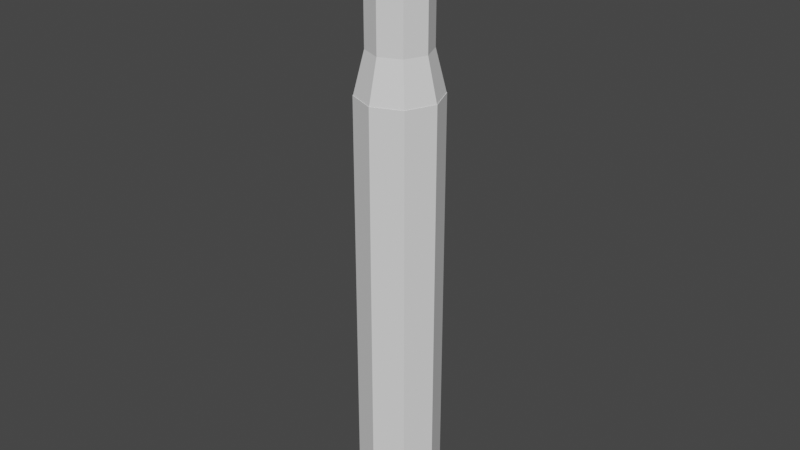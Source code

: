 # Source: Bullet.blend  (saved by Blender 2.92.15; exported with 4.5.12 LTS)
import bpy
from mathutils import Matrix  # noqa: F401  (used for matrix-valued properties, if any)

bpy.ops.wm.read_factory_settings(use_empty=True)
scene = bpy.context.scene
scene.name = 'Scene'

# ---- collections
col_collection = bpy.data.collections.new('Collection'); scene.collection.children.link(col_collection)

# ---- world
world_world = bpy.data.worlds.new('World'); scene.world = world_world
world_world.use_nodes = True; world_world.node_tree.nodes.clear()
_N = world_world.node_tree.nodes; _L = world_world.node_tree.links
n0 = _N.new('ShaderNodeOutputWorld'); n0.name = 'World Output'; n0.location = (300, 300)
n1 = _N.new('ShaderNodeBackground'); n1.name = 'Background'; n1.location = (10, 300)
n1.inputs[0].default_value = (0.05088, 0.05088, 0.05088, 1.0)
_L.new(n1.outputs[0], n0.inputs[0])
n0.is_active_output = True
world_world.color = (0.05088, 0.05088, 0.05088)
world_world.use_sun_shadow = False
world_world.sun_shadow_jitter_overblur = 0.0

# ---- meshes
me_circle_001 = bpy.data.meshes.new('Circle.001')
me_circle_001.from_pydata([(-3.242e-08, 4.946, 0.0), (-3.497, 3.497, 0.0), (-4.946, -2.466e-07, 0.0), (-3.497, -3.497, 0.0), (4.003e-07, -4.946, 0.0), (3.497, -3.497, 0.0), (4.946, 2.982e-08, 0.0), (3.497, 3.497, 0.0), (-1.964e-09, 3.709, 1.0), (-2.623, 2.623, 1.0), (-3.709, -1.924e-07, 1.0), (-2.623, -2.623, 1.0), (3.226e-07, -3.709, 1.0), (2.623, -2.623, 1.0), (3.709, 1.492e-08, 1.0), (2.623, 2.623, 1.0), (-5.0, -2.484e-07, 0.5), (-3.536, -3.536, 0.5), (-2.98e-08, 5.0, 0.5), (-3.536, 3.536, 0.5), (3.536, 3.536, 0.5), (3.536, -3.536, 0.5), (5.0, 2.982e-08, 0.5), (4.073e-07, -5.0, 0.5), (-3.536, 3.536, 1.0), (-2.98e-08, 5.0, 1.0), (-5.0, -2.484e-07, 1.0), (-3.536, -3.536, 1.0), (4.073e-07, -5.0, 1.0), (3.536, -3.536, 1.0), (5.0, 2.982e-08, 1.0), (3.536, 3.536, 1.0), (-3.536, 3.536, 0.0), (-2.98e-08, 5.0, 0.0), (-5.0, -2.484e-07, 0.0), (-3.536, -3.536, 0.0), (4.073e-07, -5.0, 0.0), (3.536, -3.536, 0.0), (5.0, 2.982e-08, 0.0), (3.536, 3.536, 0.0), (-3.497, 3.497, 1.0), (-3.242e-08, 4.946, 1.0), (-4.946, -2.466e-07, 1.0), (-3.497, -3.497, 1.0), (4.003e-07, -4.946, 1.0), (3.497, -3.497, 1.0), (4.946, 2.982e-08, 1.0), (3.497, 3.497, 1.0), (-2.623, 2.623, 3.0), (-1.964e-09, 3.709, 3.0), (-3.709, -1.924e-07, 3.0), (-2.623, -2.623, 3.0), (3.226e-07, -3.709, 3.0), (2.623, -2.623, 3.0), (3.709, 1.492e-08, 3.0), (2.623, 2.623, 3.0), (-2.885, 2.885, 3.0), (-8.121e-09, 4.08, 3.0), (-4.08, -2.146e-07, 3.0), (-2.885, -2.885, 3.0), (3.489e-07, -4.08, 3.0), (2.885, -2.885, 3.0), (4.08, 1.343e-08, 3.0), (2.885, 2.885, 3.0), (-3.534, 3.534, 3.0), (-3.006e-08, 4.998, 3.0), (-4.998, -2.562e-07, 3.0), (-3.534, -3.534, 3.0), (4.073e-07, -4.998, 3.0), (3.534, -3.534, 3.0), (4.998, 2.315e-08, 3.0), (3.534, 3.534, 3.0), (-3.496, 3.496, 53.0), (1.32e-06, 4.944, 53.0), (-4.944, -2.545e-07, 53.0), (-3.496, -3.496, 53.0), (1.754e-06, -4.944, 53.0), (3.496, -3.496, 53.0), (4.944, 2.49e-08, 53.0), (3.496, 3.496, 53.0), (-3.534, 3.534, 53.0), (1.319e-06, 4.998, 53.0), (-4.998, -2.562e-07, 53.0), (-3.534, -3.534, 53.0), (1.757e-06, -4.998, 53.0), (3.534, -3.534, 53.0), (4.998, 2.315e-08, 53.0), (3.534, 3.534, 53.0), (-2.622, 2.622, 58.0), (-8.138e-07, 3.708, 58.0), (-3.708, -1.834e-07, 58.0), (-2.622, -2.622, 58.0), (-4.885e-07, -3.708, 58.0), (2.622, -2.622, 58.0), (3.708, 2.613e-08, 58.0), (2.622, 2.622, 58.0), (-2.584, 2.584, 68.0), (-8.66e-06, 3.654, 68.0), (-3.654, -1.825e-07, 68.0), (-2.584, -2.584, 68.0), (-8.337e-06, -3.654, 68.0), (2.584, -2.584, 68.0), (3.654, 2.613e-08, 68.0), (2.584, 2.584, 68.0), (-2.622, 2.622, 68.0), (-8.66e-06, 3.708, 68.0), (-3.708, -1.834e-07, 68.0), (-2.622, -2.622, 68.0), (-8.335e-06, -3.708, 68.0), (2.622, -2.622, 68.0), (3.708, 2.613e-08, 68.0), (2.622, 2.622, 68.0), (-2.584, 2.584, 68.0), (-8.66e-06, 3.654, 68.0), (-3.654, -1.825e-07, 68.0), (-2.584, -2.584, 68.0), (-8.337e-06, -3.654, 68.0), (2.584, -2.584, 68.0), (3.654, 2.613e-08, 68.0), (2.584, 2.584, 68.0), (-2.584, 2.584, 69.0), (-8.256e-06, 3.654, 69.0), (-3.654, -1.825e-07, 69.0), (-2.584, -2.584, 69.0), (-7.933e-06, -3.654, 69.0), (2.584, -2.584, 69.0), (3.654, 2.613e-08, 69.0), (2.584, 2.584, 69.0), (-2.584, 2.584, 68.5), (-3.654, -1.825e-07, 68.5), (3.654, 2.613e-08, 68.5), (2.584, 2.584, 68.5), (-8.135e-06, -3.654, 68.5), (2.584, -2.584, 68.5), (-2.584, -2.584, 68.5), (-8.458e-06, 3.654, 68.5), (-0.2584, 0.2584, 75.0), (-8.094e-06, 0.3654, 75.0), (-0.3654, -1.825e-08, 75.0), (-0.2584, -0.2584, 75.0), (-8.062e-06, -0.3654, 75.0), (0.2584, -0.2584, 75.0), (0.3654, 2.613e-09, 75.0), (0.2584, 0.2584, 75.0), (1.776, 1.776, 72.0), (-8.207e-06, 2.512, 72.0), (1.776, -1.776, 72.0), (2.512, 2.11e-08, 72.0), (-1.776, -1.776, 72.0), (-7.986e-06, -2.512, 72.0), (-1.776, 1.776, 72.0), (-2.512, -1.224e-07, 72.0), (3.534, 3.534, 4.667), (3.534, 3.534, 51.33), (8.696e-07, 4.998, 51.33), (4.198e-07, 4.998, 4.667), (3.534, -3.534, 4.667), (3.534, -3.534, 51.33), (4.998, 2.315e-08, 51.33), (4.998, 2.315e-08, 4.667), (-3.534, -3.534, 4.667), (-3.534, -3.534, 51.33), (1.307e-06, -4.998, 51.33), (8.571e-07, -4.998, 4.667), (-3.534, 3.534, 4.667), (-3.534, 3.534, 51.33), (-4.998, -2.562e-07, 51.33), (-4.998, -2.562e-07, 4.667)], [], [(17, 16, 26, 27), (19, 18, 25, 24), (18, 20, 31, 25), (22, 21, 29, 30), (23, 17, 27, 28), (16, 19, 24, 26), (20, 22, 30, 31), (21, 23, 28, 29), (37, 36, 23, 21), (39, 38, 22, 20), (34, 32, 19, 16), (36, 35, 17, 23), (38, 37, 21, 22), (33, 39, 20, 18), (32, 33, 18, 19), (35, 34, 16, 17), (11, 10, 50, 51), (1, 2, 3, 4, 5, 6, 7, 0), (41, 40, 24, 25), (40, 42, 26, 24), (42, 43, 27, 26), (43, 44, 28, 27), (44, 45, 29, 28), (45, 46, 30, 29), (46, 47, 31, 30), (47, 41, 25, 31), (1, 0, 33, 32), (2, 1, 32, 34), (3, 2, 34, 35), (4, 3, 35, 36), (5, 4, 36, 37), (6, 5, 37, 38), (7, 6, 38, 39), (0, 7, 39, 33), (8, 9, 40, 41), (9, 10, 42, 40), (10, 11, 43, 42), (11, 12, 44, 43), (12, 13, 45, 44), (13, 14, 46, 45), (14, 15, 47, 46), (15, 8, 41, 47), (55, 54, 62, 63), (9, 8, 49, 48), (8, 15, 55, 49), (14, 13, 53, 54), (12, 11, 51, 52), (10, 9, 48, 50), (15, 14, 54, 55), (13, 12, 52, 53), (60, 59, 67, 68), (53, 52, 60, 61), (51, 50, 58, 59), (48, 49, 57, 56), (49, 55, 63, 57), (54, 53, 61, 62), (52, 51, 59, 60), (50, 48, 56, 58), (154, 153, 87, 81), (58, 56, 64, 66), (63, 62, 70, 71), (61, 60, 68, 69), (59, 58, 66, 67), (56, 57, 65, 64), (57, 63, 71, 65), (62, 61, 69, 70), (79, 78, 94, 95), (158, 157, 85, 86), (162, 161, 83, 84), (166, 165, 80, 82), (153, 158, 86, 87), (157, 162, 84, 85), (161, 166, 82, 83), (165, 154, 81, 80), (73, 72, 80, 81), (72, 74, 82, 80), (74, 75, 83, 82), (75, 76, 84, 83), (76, 77, 85, 84), (77, 78, 86, 85), (78, 79, 87, 86), (79, 73, 81, 87), (94, 93, 109, 110), (77, 76, 92, 93), (75, 74, 90, 91), (72, 73, 89, 88), (73, 79, 95, 89), (78, 77, 93, 94), (76, 75, 91, 92), (74, 72, 88, 90), (103, 102, 118, 119), (92, 91, 107, 108), (90, 88, 104, 106), (95, 94, 110, 111), (93, 92, 108, 109), (91, 90, 106, 107), (88, 89, 105, 104), (89, 95, 111, 105), (97, 96, 104, 105), (96, 98, 106, 104), (98, 99, 107, 106), (99, 100, 108, 107), (100, 101, 109, 108), (101, 102, 110, 109), (102, 103, 111, 110), (103, 97, 105, 111), (129, 128, 120, 122), (101, 100, 116, 117), (99, 98, 114, 115), (96, 97, 113, 112), (97, 103, 119, 113), (102, 101, 117, 118), (100, 99, 115, 116), (98, 96, 112, 114), (145, 144, 143, 137), (131, 130, 126, 127), (133, 132, 124, 125), (134, 129, 122, 123), (128, 135, 121, 120), (135, 131, 127, 121), (130, 133, 125, 126), (132, 134, 123, 124), (116, 115, 134, 132), (118, 117, 133, 130), (113, 119, 131, 135), (112, 113, 135, 128), (115, 114, 129, 134), (117, 116, 132, 133), (119, 118, 130, 131), (114, 112, 128, 129), (136, 137, 143, 142, 141, 140, 139, 138), (147, 146, 141, 142), (149, 148, 139, 140), (151, 150, 136, 138), (144, 147, 142, 143), (146, 149, 140, 141), (148, 151, 138, 139), (150, 145, 137, 136), (120, 121, 145, 150), (123, 122, 151, 148), (125, 124, 149, 146), (127, 126, 147, 144), (122, 120, 150, 151), (124, 123, 148, 149), (126, 125, 146, 147), (121, 127, 144, 145), (64, 65, 155, 164), (164, 155, 154, 165), (67, 66, 167, 160), (160, 167, 166, 161), (69, 68, 163, 156), (156, 163, 162, 157), (71, 70, 159, 152), (152, 159, 158, 153), (66, 64, 164, 167), (167, 164, 165, 166), (68, 67, 160, 163), (163, 160, 161, 162), (70, 69, 156, 159), (159, 156, 157, 158), (65, 71, 152, 155), (155, 152, 153, 154)])
_uv = me_circle_001.uv_layers.new(name='UVMap')
_uv.uv.foreach_set('vector', [0.0, 0.0, 0.0, 0.0, 0.0, 0.0, 0.0, 0.0, 0.0, 0.0, 0.0, 0.0, 0.0, 0.0, 0.0, 0.0, 0.0, 0.0, 0.0, 0.0, 0.0, 0.0, 0.0, 0.0, 0.0, 0.0, 0.0, 0.0, 0.0, 0.0, 0.0, 0.0, 0.0, 0.0, 0.0, 0.0, 0.0, 0.0, 0.0, 0.0, 0.0, 0.0, 0.0, 0.0, 0.0, 0.0, 0.0, 0.0, 0.0, 0.0, 0.0, 0.0, 0.0, 0.0, 0.0, 0.0, 0.0, 0.0, 0.0, 0.0, 0.0, 0.0, 0.0, 0.0, 0.0, 0.0, 0.0, 0.0, 0.0, 0.0, 0.0, 0.0, 0.0, 0.0, 0.0, 0.0, 0.0, 0.0, 0.0, 0.0, 0.0, 0.0, 0.0, 0.0, 0.0, 0.0, 0.0, 0.0, 0.0, 0.0, 0.0, 0.0, 0.0, 0.0, 0.0, 0.0, 0.0, 0.0, 0.0, 0.0, 0.0, 0.0, 0.0, 0.0, 0.0, 0.0, 0.0, 0.0, 0.0, 0.0, 0.0, 0.0, 0.0, 0.0, 0.0, 0.0, 0.0, 0.0, 0.0, 0.0, 0.0, 0.0, 0.0, 0.0, 0.0, 0.0, 0.0, 0.0, 0.0, 0.0, 0.0, 0.0, 0.0, 0.0, 0.0, 0.0, 0.0, 0.0, 0.0, 0.0, 0.0, 0.0, 0.0, 0.0, 0.0, 0.0, 0.0, 0.0, 0.0, 0.0, 0.0, 0.0, 0.0, 0.0, 0.0, 0.0, 0.0, 0.0, 0.0, 0.0, 0.0, 0.0, 0.0, 0.0, 0.0, 0.0, 0.0, 0.0, 0.0, 0.0, 0.0, 0.0, 0.0, 0.0, 0.0, 0.0, 0.0, 0.0, 0.0, 0.0, 0.0, 0.0, 0.0, 0.0, 0.0, 0.0, 0.0, 0.0, 0.0, 0.0, 0.0, 0.0, 0.0, 0.0, 0.0, 0.0, 0.0, 0.0, 0.0, 0.0, 0.0, 0.0, 0.0, 0.0, 0.0, 0.0, 0.0, 0.0, 0.0, 0.0, 0.0, 0.0, 0.0, 0.0, 0.0, 0.0, 0.0, 0.0, 0.0, 0.0, 0.0, 0.0, 0.0, 0.0, 0.0, 0.0, 0.0, 0.0, 0.0, 0.0, 0.0, 0.0, 0.0, 0.0, 0.0, 0.0, 0.0, 0.0, 0.0, 0.0, 0.0, 0.0, 0.0, 0.0, 0.0, 0.0, 0.0, 0.0, 0.0, 0.0, 0.0, 0.0, 0.0, 0.0, 0.0, 0.0, 0.0, 0.0, 0.0, 0.0, 0.0, 0.0, 0.0, 0.0, 0.0, 0.0, 0.0, 0.0, 0.0, 0.0, 0.0, 0.0, 0.0, 0.0, 0.0, 0.0, 0.0, 0.0, 0.0, 0.0, 0.0, 0.0, 0.0, 0.0, 0.0, 0.0, 0.0, 0.0, 0.0, 0.0, 0.0, 0.0, 0.0, 0.0, 0.0, 0.0, 0.0, 0.0, 0.0, 0.0, 0.0, 0.0, 0.0, 0.0, 0.0, 0.0, 0.0, 0.0, 0.0, 0.0, 0.0, 0.0, 0.0, 0.0, 0.0, 0.0, 0.0, 0.0, 0.0, 0.0, 0.0, 0.0, 0.0, 0.0, 0.0, 0.0, 0.0, 0.0, 0.0, 0.0, 0.0, 0.0, 0.0, 0.0, 0.0, 0.0, 0.0, 0.0, 0.0, 0.0, 0.0, 0.0, 0.0, 0.0, 0.0, 0.0, 0.0, 0.0, 0.0, 0.0, 0.0, 0.0, 0.0, 0.0, 0.0, 0.0, 0.0, 0.0, 0.0, 0.0, 0.0, 0.0, 0.0, 0.0, 0.0, 0.0, 0.0, 0.0, 0.0, 0.0, 0.0, 0.0, 0.0, 0.0, 0.0, 0.0, 0.0, 0.0, 0.0, 0.0, 0.0, 0.0, 0.0, 0.0, 0.0, 0.0, 0.0, 0.0, 0.0, 0.0, 0.0, 0.0, 0.0, 0.0, 0.0, 0.0, 0.0, 0.0, 0.0, 0.0, 0.0, 0.0, 0.0, 0.0, 0.0, 0.0, 0.0, 0.0, 0.0, 0.0, 0.0, 0.0, 0.0, 0.0, 0.0, 0.0, 0.0, 0.0, 0.0, 0.0, 0.0, 0.0, 0.0, 0.0, 0.0, 0.0, 0.0, 0.0, 0.0, 0.0, 0.0, 0.0, 0.0, 0.0, 0.0, 0.0, 0.0, 0.0, 0.0, 0.0, 0.0, 0.0, 0.0, 0.0, 0.0, 0.0, 0.0, 0.0, 0.0, 0.0, 0.0, 0.0, 0.0, 0.0, 0.0, 0.0, 0.0, 0.0, 0.0, 0.0, 0.0, 0.0, 0.0, 0.0, 0.0, 0.0, 0.0, 0.0, 0.0, 0.0, 0.0, 0.0, 0.0, 0.0, 0.0, 0.0, 0.0, 0.0, 0.0, 0.0, 0.0, 0.0, 0.0, 0.0, 0.0, 0.0, 0.0, 0.0, 0.0, 0.0, 0.0, 0.0, 0.0, 0.0, 0.0, 0.0, 0.0, 0.0, 0.0, 0.0, 0.0, 0.0, 0.0, 0.0, 0.0, 0.0, 0.0, 0.0, 0.0, 0.0, 0.0, 0.0, 0.0, 0.0, 0.0, 0.0, 0.0, 0.0, 0.0, 0.0, 0.0, 0.0, 0.0, 0.0, 0.0, 0.0, 0.0, 0.0, 0.0, 0.0, 0.0, 0.0, 0.0, 0.0, 0.0, 0.0, 0.0, 0.0, 0.0, 0.0, 0.0, 0.0, 0.0, 0.0, 0.0, 0.0, 0.0, 0.0, 0.0, 0.0, 0.0, 0.0, 0.0, 0.0, 0.0, 0.0, 0.0, 0.0, 0.0, 0.0, 0.0, 0.0, 0.0, 0.0, 0.0, 0.0, 0.0, 0.0, 0.0, 0.0, 0.0, 0.0, 0.0, 0.0, 0.0, 0.0, 0.0, 0.0, 0.0, 0.0, 0.0, 0.0, 0.0, 0.0, 0.0, 0.0, 0.0, 0.0, 0.0, 0.0, 0.0, 0.0, 0.0, 0.0, 0.0, 0.0, 0.0, 0.0, 0.0, 0.0, 0.0, 0.0, 0.0, 0.0, 0.0, 0.0, 0.0, 0.0, 0.0, 0.0, 0.0, 0.0, 0.0, 0.0, 0.0, 0.0, 0.0, 0.0, 0.0, 0.0, 0.0, 0.0, 0.0, 0.0, 0.0, 0.0, 0.0, 0.0, 0.0, 0.0, 0.0, 0.0, 0.0, 0.0, 0.0, 0.0, 0.0, 0.0, 0.0, 0.0, 0.0, 0.0, 0.0, 0.0, 0.0, 0.0, 0.0, 0.0, 0.0, 0.0, 0.0, 0.0, 0.0, 0.0, 0.0, 0.0, 0.0, 0.0, 0.0, 0.0, 0.0, 0.0, 0.0, 0.0, 0.0, 0.0, 0.0, 0.0, 0.0, 0.0, 0.0, 0.0, 0.0, 0.0, 0.0, 0.0, 0.0, 0.0, 0.0, 0.0, 0.0, 0.0, 0.0, 0.0, 0.0, 0.0, 0.0, 0.0, 0.0, 0.0, 0.0, 0.0, 0.0, 0.0, 0.0, 0.0, 0.0, 0.0, 0.0, 0.0, 0.0, 0.0, 0.0, 0.0, 0.0, 0.0, 0.0, 0.0, 0.0, 0.0, 0.0, 0.0, 0.0, 0.0, 0.0, 0.0, 0.0, 0.0, 0.0, 0.0, 0.0, 0.0, 0.0, 0.0, 0.0, 0.0, 0.0, 0.0, 0.0, 0.0, 0.0, 0.0, 0.0, 0.0, 0.0, 0.0, 0.0, 0.0, 0.0, 0.0, 0.0, 0.0, 0.0, 0.0, 0.0, 0.0, 0.0, 0.0, 0.0, 0.0, 0.0, 0.0, 0.0, 0.0, 0.0, 0.0, 0.0, 0.0, 0.0, 0.0, 0.0, 0.0, 0.0, 0.0, 0.0, 0.0, 0.0, 0.0, 0.0, 0.0, 0.0, 0.0, 0.0, 0.0, 0.0, 0.0, 0.0, 0.0, 0.0, 0.0, 0.0, 0.0, 0.0, 0.0, 0.0, 0.0, 0.0, 0.0, 0.0, 0.0, 0.0, 0.0, 0.0, 0.0, 0.0, 0.0, 0.0, 0.0, 0.0, 0.0, 0.0, 0.0, 0.0, 0.0, 0.0, 0.0, 0.0, 0.0, 0.0, 0.0, 0.0, 0.0, 0.0, 0.0, 0.0, 0.0, 0.0, 0.0, 0.0, 0.0, 0.0, 0.0, 0.0, 0.0, 0.0, 0.0, 0.0, 0.0, 0.0, 0.0, 0.0, 0.0, 0.0, 0.0, 0.0, 0.0, 0.0, 0.0, 0.0, 0.0, 0.0, 0.0, 0.0, 0.0, 0.0, 0.0, 0.0, 0.0, 0.0, 0.0, 0.0, 0.0, 0.0, 0.0, 0.0, 0.0, 0.0, 0.0, 0.0, 0.0, 0.0, 0.0, 0.0, 0.0, 0.0, 0.0, 0.0, 0.0, 0.0, 0.0, 0.0, 0.0, 0.0, 0.0, 0.0, 0.0, 0.0, 0.0, 0.0, 0.0, 0.0, 0.0, 0.0, 0.0, 0.0, 0.0, 0.0, 0.0, 0.0, 0.0, 0.0, 0.0, 0.0, 0.0, 0.0, 0.0, 0.0, 0.0, 0.0, 0.0, 0.0, 0.0, 0.0, 0.0, 0.0, 0.0, 0.0, 0.0, 0.0, 0.0, 0.0, 0.0, 0.0, 0.0, 0.0, 0.0, 0.0, 0.0, 0.0, 0.0, 0.0, 0.0, 0.0, 0.0, 0.0, 0.0, 0.0, 0.0, 0.0, 0.0, 0.0, 0.0, 0.0, 0.0, 0.0, 0.0, 0.0, 0.0, 0.0, 0.0, 0.0, 0.0, 0.0, 0.0, 0.0, 0.0, 0.0, 0.0, 0.0, 0.0, 0.0, 0.0, 0.0, 0.0, 0.0, 0.0, 0.0, 0.0, 0.0, 0.0, 0.0, 0.0, 0.0, 0.0, 0.0, 0.0, 0.0, 0.0, 0.0, 0.0, 0.0, 0.0, 0.0, 0.0, 0.0, 0.0, 0.0, 0.0, 0.0, 0.0, 0.0, 0.0, 0.0, 0.0, 0.0, 0.0, 0.0, 0.0, 0.0, 0.0, 0.0, 0.0, 0.0, 0.0, 0.0, 0.0, 0.0, 0.0, 0.0, 0.0, 0.0, 0.0, 0.0, 0.0, 0.0, 0.0, 0.0, 0.0, 0.0, 0.0, 0.0, 0.0, 0.0, 0.0, 0.0, 0.0, 0.0, 0.0, 0.0, 0.0, 0.0, 0.0, 0.0, 0.0, 0.0, 0.0, 0.0, 0.0, 0.0, 0.0, 0.0, 0.0, 0.0, 0.0, 0.0, 0.0, 0.0, 0.0, 0.0, 0.0, 0.0, 0.0, 0.0, 0.0, 0.0, 0.0, 0.0, 0.0, 0.0, 0.0, 0.0, 0.0, 0.0, 0.0, 0.0, 0.0, 0.0, 0.0, 0.0, 0.0, 0.0, 0.0, 0.0, 0.0, 0.0, 0.0, 0.0, 0.0, 0.0, 0.0, 0.0, 0.0, 0.0, 0.0, 0.0, 0.0, 0.0, 0.0, 0.0, 0.0, 0.0, 0.0, 0.0, 0.0, 0.0, 0.0, 0.0, 0.0, 0.0, 0.0, 0.0, 0.0, 0.0, 0.0, 0.0, 0.0, 0.0, 0.0, 0.0, 0.0, 0.0, 0.0, 0.0, 0.0, 0.0, 0.0, 0.0, 0.0, 0.0, 0.0, 0.0, 0.0, 0.0, 0.0, 0.0, 0.0, 0.0, 0.0, 0.0, 0.0, 0.0, 0.0, 0.0, 0.0, 0.0, 0.0, 0.0, 0.0, 0.0, 0.0, 0.0, 0.0, 0.0, 0.0, 0.0, 0.0, 0.0, 0.0, 0.0, 0.0, 0.0, 0.0, 0.0, 0.0, 0.0, 0.0, 0.0, 0.0, 0.0, 0.0, 0.0, 0.0, 0.0, 0.0, 0.0, 0.0, 0.0, 0.0, 0.0, 0.0, 0.0, 0.0, 0.0, 0.0, 0.0, 0.0, 0.0, 0.0, 0.0, 0.0, 0.0, 0.0, 0.0, 0.0, 0.0, 0.0, 0.0, 0.0, 0.0, 0.0, 0.0, 0.0, 0.0, 0.0, 0.0, 0.0, 0.0, 0.0, 0.0, 0.0, 0.0, 0.0, 0.0, 0.0, 0.0, 0.0, 0.0, 0.0, 0.0, 0.0, 0.0, 0.0, 0.0, 0.0, 0.0, 0.0, 0.0, 0.0, 0.0, 0.0, 0.0, 0.0, 0.0, 0.0, 0.0, 0.0, 0.0, 0.0, 0.0, 0.0, 0.0, 0.0, 0.0, 0.0, 0.0, 0.0, 0.0, 0.0, 0.0, 0.0, 0.0, 0.0, 0.0, 0.0, 0.0, 0.0, 0.0, 0.0, 0.0, 0.0, 0.0, 0.0, 0.0, 0.0, 0.0, 0.0, 0.0, 0.0, 0.0, 0.0, 0.0, 0.0, 0.0, 0.0, 0.0, 0.0, 0.0, 0.0, 0.0, 0.0, 0.0, 0.0, 0.0, 0.0, 0.0, 0.0, 0.0, 0.0, 0.0, 0.0, 0.0, 0.0, 0.0, 0.0, 0.0, 0.0, 0.0, 0.0, 0.0, 0.0, 0.0, 0.0, 0.0, 0.0, 0.0, 0.0, 0.0, 0.0, 0.0, 0.0, 0.0, 0.0, 0.0, 0.0, 0.0, 0.0, 0.0, 0.0, 0.0, 0.0, 0.0, 0.0, 0.0, 0.0, 0.0, 0.0, 0.0, 0.0, 0.0, 0.0, 0.0, 0.0])
me_circle_001.use_remesh_fix_poles = True
me_circle_001.use_remesh_preserve_attributes = False
me_circle_001.use_mirror_vertex_groups = False
me_circle_001.update()

# ---- objects
ob_circle = bpy.data.objects.new('Circle', me_circle_001)

# ---- transforms, parenting, visibility, modifiers, constraints
ob_circle.location = (0.0, 0.0, 0.0)
ob_circle.lineart.crease_threshold = 0.0

# ---- collection membership
col_collection.objects.link(ob_circle)

# ---- scene / render settings (as saved in the file)
scene.frame_start = 1; scene.frame_end = 250; scene.frame_set(1)
scene.render.engine = 'BLENDER_EEVEE_NEXT'
scene.cycles.use_denoising = False
scene.cycles.samples = 128
scene.cycles.sampling_pattern = 'TABULATED_SOBOL'
scene.cycles.use_adaptive_sampling = False
scene.cycles.use_light_tree = False
scene.view_settings.view_transform = 'Filmic'
bpy.context.view_layer.update()

# ---- added for rendering (the .blend has no active camera and no usable light): camera, sun
cam_auto = bpy.data.cameras.new('AutoCamera')
cam_auto.lens = 50.0
cam_auto.sensor_width = 36.0
cam_auto.clip_end = 1239.28
ob_auto_camera = bpy.data.objects.new('AutoCamera', cam_auto)
scene.collection.objects.link(ob_auto_camera)
ob_auto_camera.location = (70.6147, -84.7376, 93.9918)
ob_auto_camera.rotation_euler = (1.09748, -7.21219e-08, 0.694738)
scene.camera = ob_auto_camera
light_auto_sun = bpy.data.lights.new('AutoSun', 'SUN')
light_auto_sun.energy = 3.0
light_auto_sun.angle = 0.0523599
ob_auto_sun = bpy.data.objects.new('AutoSun', light_auto_sun)
scene.collection.objects.link(ob_auto_sun)
ob_auto_sun.rotation_euler = (0.872665, 0.174533, 0.523599)
bpy.context.view_layer.update()
